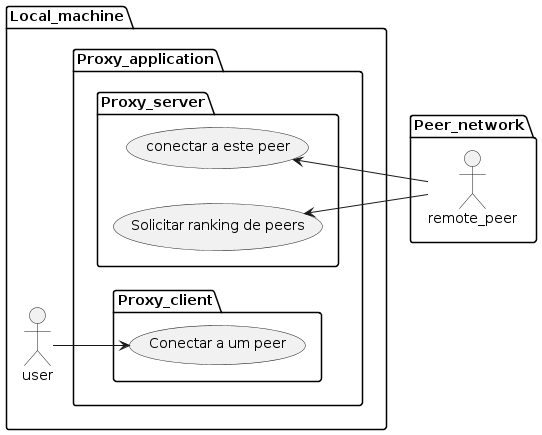

The diagram above was rendered by PlantUML. Its source (embedded in the PNG):
@startuml
left to right direction
package Local_machine{
actor user as user
package Proxy_application {
package Proxy_client{
usecase "Conectar a um peer" as conect
}
package Proxy_server{
usecase "Solicitar ranking de peers" as get_list
usecase "conectar a este peer" as get_connection
}
}
}
package Peer_network {
actor remote_peer as p1
}
user --> conect
get_list <-- p1
get_connection <-- p1
@enduml